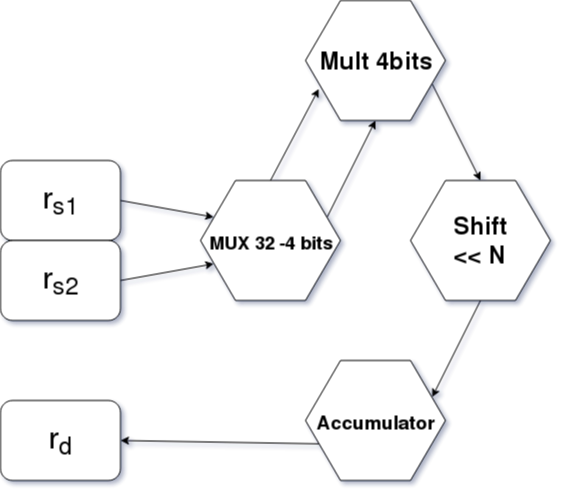

The diagram above was exported from draw.io. Its source (the exported page's mxGraphModel, read from the mxfile embedded in the PNG):
<mxGraphModel dx="1250" dy="1215" grid="1" gridSize="10" guides="1" tooltips="1" connect="1" arrows="1" fold="1" page="1" pageScale="1" pageWidth="1169" pageHeight="827" background="#ffffff" math="0" shadow="0">
  <root>
    <mxCell id="0" />
    <mxCell id="1" parent="0" />
    <mxCell id="SaFJ3XND0imxwPsHehpu-61" value="" style="endArrow=classic;html=1;entryX=0;entryY=0.25;entryDx=0;entryDy=0;exitX=1;exitY=0.5;exitDx=0;exitDy=0;" parent="1" source="w49wSTp5lwfq3k7Lubky-1" target="SaFJ3XND0imxwPsHehpu-1" edge="1">
      <mxGeometry width="50" height="50" relative="1" as="geometry">
        <mxPoint x="436" y="424" as="sourcePoint" />
        <mxPoint x="360" y="720" as="targetPoint" />
      </mxGeometry>
    </mxCell>
    <mxCell id="w49wSTp5lwfq3k7Lubky-1" value="" style="rounded=1;whiteSpace=wrap;html=1;" vertex="1" parent="1">
      <mxGeometry x="320" y="440" width="120" height="80" as="geometry" />
    </mxCell>
    <mxCell id="w49wSTp5lwfq3k7Lubky-4" value="" style="rounded=1;whiteSpace=wrap;html=1;" vertex="1" parent="1">
      <mxGeometry x="320" y="520" width="120" height="80" as="geometry" />
    </mxCell>
    <mxCell id="w49wSTp5lwfq3k7Lubky-5" value="" style="endArrow=classic;html=1;entryX=0;entryY=0.75;entryDx=0;entryDy=0;exitX=1;exitY=0.5;exitDx=0;exitDy=0;" edge="1" parent="1" source="w49wSTp5lwfq3k7Lubky-4" target="SaFJ3XND0imxwPsHehpu-1">
      <mxGeometry width="50" height="50" relative="1" as="geometry">
        <mxPoint x="320" y="770" as="sourcePoint" />
        <mxPoint x="370" y="720" as="targetPoint" />
      </mxGeometry>
    </mxCell>
    <mxCell id="w49wSTp5lwfq3k7Lubky-8" value="&lt;font style=&quot;font-size: 30px&quot;&gt;r&lt;sub&gt;s1&lt;/sub&gt;&lt;/font&gt;" style="text;html=1;strokeColor=none;fillColor=none;align=center;verticalAlign=middle;whiteSpace=wrap;rounded=0;" vertex="1" parent="1">
      <mxGeometry x="360" y="470" width="40" height="20" as="geometry" />
    </mxCell>
    <mxCell id="w49wSTp5lwfq3k7Lubky-10" value="&lt;font style=&quot;font-size: 30px&quot;&gt;r&lt;sub&gt;s2&lt;/sub&gt;&lt;/font&gt;" style="text;html=1;strokeColor=none;fillColor=none;align=center;verticalAlign=middle;whiteSpace=wrap;rounded=0;" vertex="1" parent="1">
      <mxGeometry x="360" y="550" width="40" height="20" as="geometry" />
    </mxCell>
    <mxCell id="SaFJ3XND0imxwPsHehpu-13" value="" style="group" parent="1" vertex="1" connectable="0">
      <mxGeometry x="520" y="460" width="140" height="120" as="geometry" />
    </mxCell>
    <mxCell id="SaFJ3XND0imxwPsHehpu-1" value="" style="shape=hexagon;perimeter=hexagonPerimeter2;whiteSpace=wrap;html=1;" parent="SaFJ3XND0imxwPsHehpu-13" vertex="1">
      <mxGeometry width="140" height="120" as="geometry" />
    </mxCell>
    <mxCell id="SaFJ3XND0imxwPsHehpu-6" value="&lt;font style=&quot;font-size: 18px&quot;&gt;MUX 32 -4 bits&lt;/font&gt;" style="text;strokeColor=none;fillColor=none;html=1;fontSize=24;fontStyle=1;verticalAlign=middle;align=center;" parent="SaFJ3XND0imxwPsHehpu-13" vertex="1">
      <mxGeometry x="20" y="40" width="100" height="40" as="geometry" />
    </mxCell>
    <mxCell id="SaFJ3XND0imxwPsHehpu-29" value="" style="endArrow=classic;html=1;entryX=0.5;entryY=1;entryDx=0;entryDy=0;exitX=1;exitY=0.25;exitDx=0;exitDy=0;" parent="1" source="SaFJ3XND0imxwPsHehpu-1" edge="1" target="w49wSTp5lwfq3k7Lubky-21">
      <mxGeometry width="50" height="50" relative="1" as="geometry">
        <mxPoint x="660" y="460" as="sourcePoint" />
        <mxPoint x="750" y="430" as="targetPoint" />
      </mxGeometry>
    </mxCell>
    <mxCell id="w49wSTp5lwfq3k7Lubky-16" value="" style="group" vertex="1" connectable="0" parent="1">
      <mxGeometry x="625" y="640" width="140" height="120" as="geometry" />
    </mxCell>
    <mxCell id="w49wSTp5lwfq3k7Lubky-17" value="" style="shape=hexagon;perimeter=hexagonPerimeter2;whiteSpace=wrap;html=1;" vertex="1" parent="w49wSTp5lwfq3k7Lubky-16">
      <mxGeometry width="140" height="120" as="geometry" />
    </mxCell>
    <mxCell id="w49wSTp5lwfq3k7Lubky-18" value="&lt;font style=&quot;font-size: 19px&quot;&gt;Accumulator&lt;/font&gt;" style="text;strokeColor=none;fillColor=none;html=1;fontSize=24;fontStyle=1;verticalAlign=middle;align=center;" vertex="1" parent="w49wSTp5lwfq3k7Lubky-16">
      <mxGeometry x="20" y="40" width="100" height="40" as="geometry" />
    </mxCell>
    <mxCell id="w49wSTp5lwfq3k7Lubky-19" value="" style="endArrow=classic;html=1;entryX=1;entryY=0.5;entryDx=0;entryDy=0;exitX=0;exitY=0.75;exitDx=0;exitDy=0;" edge="1" parent="1" source="w49wSTp5lwfq3k7Lubky-17" target="w49wSTp5lwfq3k7Lubky-6">
      <mxGeometry width="50" height="50" relative="1" as="geometry">
        <mxPoint x="320" y="890" as="sourcePoint" />
        <mxPoint x="370" y="840" as="targetPoint" />
      </mxGeometry>
    </mxCell>
    <mxCell id="w49wSTp5lwfq3k7Lubky-20" value="" style="group" vertex="1" connectable="0" parent="1">
      <mxGeometry x="625" y="280" width="140" height="120" as="geometry" />
    </mxCell>
    <mxCell id="w49wSTp5lwfq3k7Lubky-21" value="" style="shape=hexagon;perimeter=hexagonPerimeter2;whiteSpace=wrap;html=1;" vertex="1" parent="w49wSTp5lwfq3k7Lubky-20">
      <mxGeometry width="140" height="120" as="geometry" />
    </mxCell>
    <mxCell id="w49wSTp5lwfq3k7Lubky-22" value="Mult 4bits" style="text;strokeColor=none;fillColor=none;html=1;fontSize=24;fontStyle=1;verticalAlign=middle;align=center;" vertex="1" parent="w49wSTp5lwfq3k7Lubky-20">
      <mxGeometry x="20" y="40" width="100" height="40" as="geometry" />
    </mxCell>
    <mxCell id="w49wSTp5lwfq3k7Lubky-23" value="" style="endArrow=classic;html=1;entryX=0.1;entryY=0.733;entryDx=0;entryDy=0;entryPerimeter=0;exitX=0.5;exitY=0;exitDx=0;exitDy=0;" edge="1" parent="1" source="SaFJ3XND0imxwPsHehpu-1" target="w49wSTp5lwfq3k7Lubky-21">
      <mxGeometry width="50" height="50" relative="1" as="geometry">
        <mxPoint x="590" y="430" as="sourcePoint" />
        <mxPoint x="640" y="380" as="targetPoint" />
      </mxGeometry>
    </mxCell>
    <mxCell id="w49wSTp5lwfq3k7Lubky-25" value="" style="group" vertex="1" connectable="0" parent="1">
      <mxGeometry x="730" y="460" width="140" height="120" as="geometry" />
    </mxCell>
    <mxCell id="w49wSTp5lwfq3k7Lubky-26" value="" style="shape=hexagon;perimeter=hexagonPerimeter2;whiteSpace=wrap;html=1;" vertex="1" parent="w49wSTp5lwfq3k7Lubky-25">
      <mxGeometry width="140" height="120" as="geometry" />
    </mxCell>
    <mxCell id="w49wSTp5lwfq3k7Lubky-27" value="&lt;div&gt;Shift&lt;/div&gt;&lt;div&gt;&amp;lt;&amp;lt; N&lt;br&gt;&lt;/div&gt;" style="text;strokeColor=none;fillColor=none;html=1;fontSize=24;fontStyle=1;verticalAlign=middle;align=center;" vertex="1" parent="w49wSTp5lwfq3k7Lubky-25">
      <mxGeometry x="20" y="40" width="100" height="40" as="geometry" />
    </mxCell>
    <mxCell id="w49wSTp5lwfq3k7Lubky-28" value="" style="group" vertex="1" connectable="0" parent="1">
      <mxGeometry x="320" y="680" width="120" height="80" as="geometry" />
    </mxCell>
    <mxCell id="w49wSTp5lwfq3k7Lubky-6" value="" style="rounded=1;whiteSpace=wrap;html=1;" vertex="1" parent="w49wSTp5lwfq3k7Lubky-28">
      <mxGeometry width="120" height="80" as="geometry" />
    </mxCell>
    <mxCell id="w49wSTp5lwfq3k7Lubky-11" value="&lt;font style=&quot;font-size: 30px&quot;&gt;r&lt;sub&gt;d&lt;/sub&gt;&lt;/font&gt;" style="text;html=1;strokeColor=none;fillColor=none;align=center;verticalAlign=middle;whiteSpace=wrap;rounded=0;" vertex="1" parent="w49wSTp5lwfq3k7Lubky-28">
      <mxGeometry x="40" y="30" width="40" height="20" as="geometry" />
    </mxCell>
    <mxCell id="w49wSTp5lwfq3k7Lubky-29" value="" style="endArrow=classic;html=1;exitX=1;exitY=0.75;exitDx=0;exitDy=0;entryX=0.5;entryY=0;entryDx=0;entryDy=0;" edge="1" parent="1" source="w49wSTp5lwfq3k7Lubky-21" target="w49wSTp5lwfq3k7Lubky-26">
      <mxGeometry width="50" height="50" relative="1" as="geometry">
        <mxPoint x="320" y="830" as="sourcePoint" />
        <mxPoint x="370" y="780" as="targetPoint" />
      </mxGeometry>
    </mxCell>
    <mxCell id="w49wSTp5lwfq3k7Lubky-31" value="" style="endArrow=classic;html=1;exitX=0.5;exitY=1;exitDx=0;exitDy=0;entryX=1;entryY=0.25;entryDx=0;entryDy=0;" edge="1" parent="1" source="w49wSTp5lwfq3k7Lubky-26" target="w49wSTp5lwfq3k7Lubky-17">
      <mxGeometry width="50" height="50" relative="1" as="geometry">
        <mxPoint x="320" y="830" as="sourcePoint" />
        <mxPoint x="370" y="780" as="targetPoint" />
      </mxGeometry>
    </mxCell>
  </root>
</mxGraphModel>